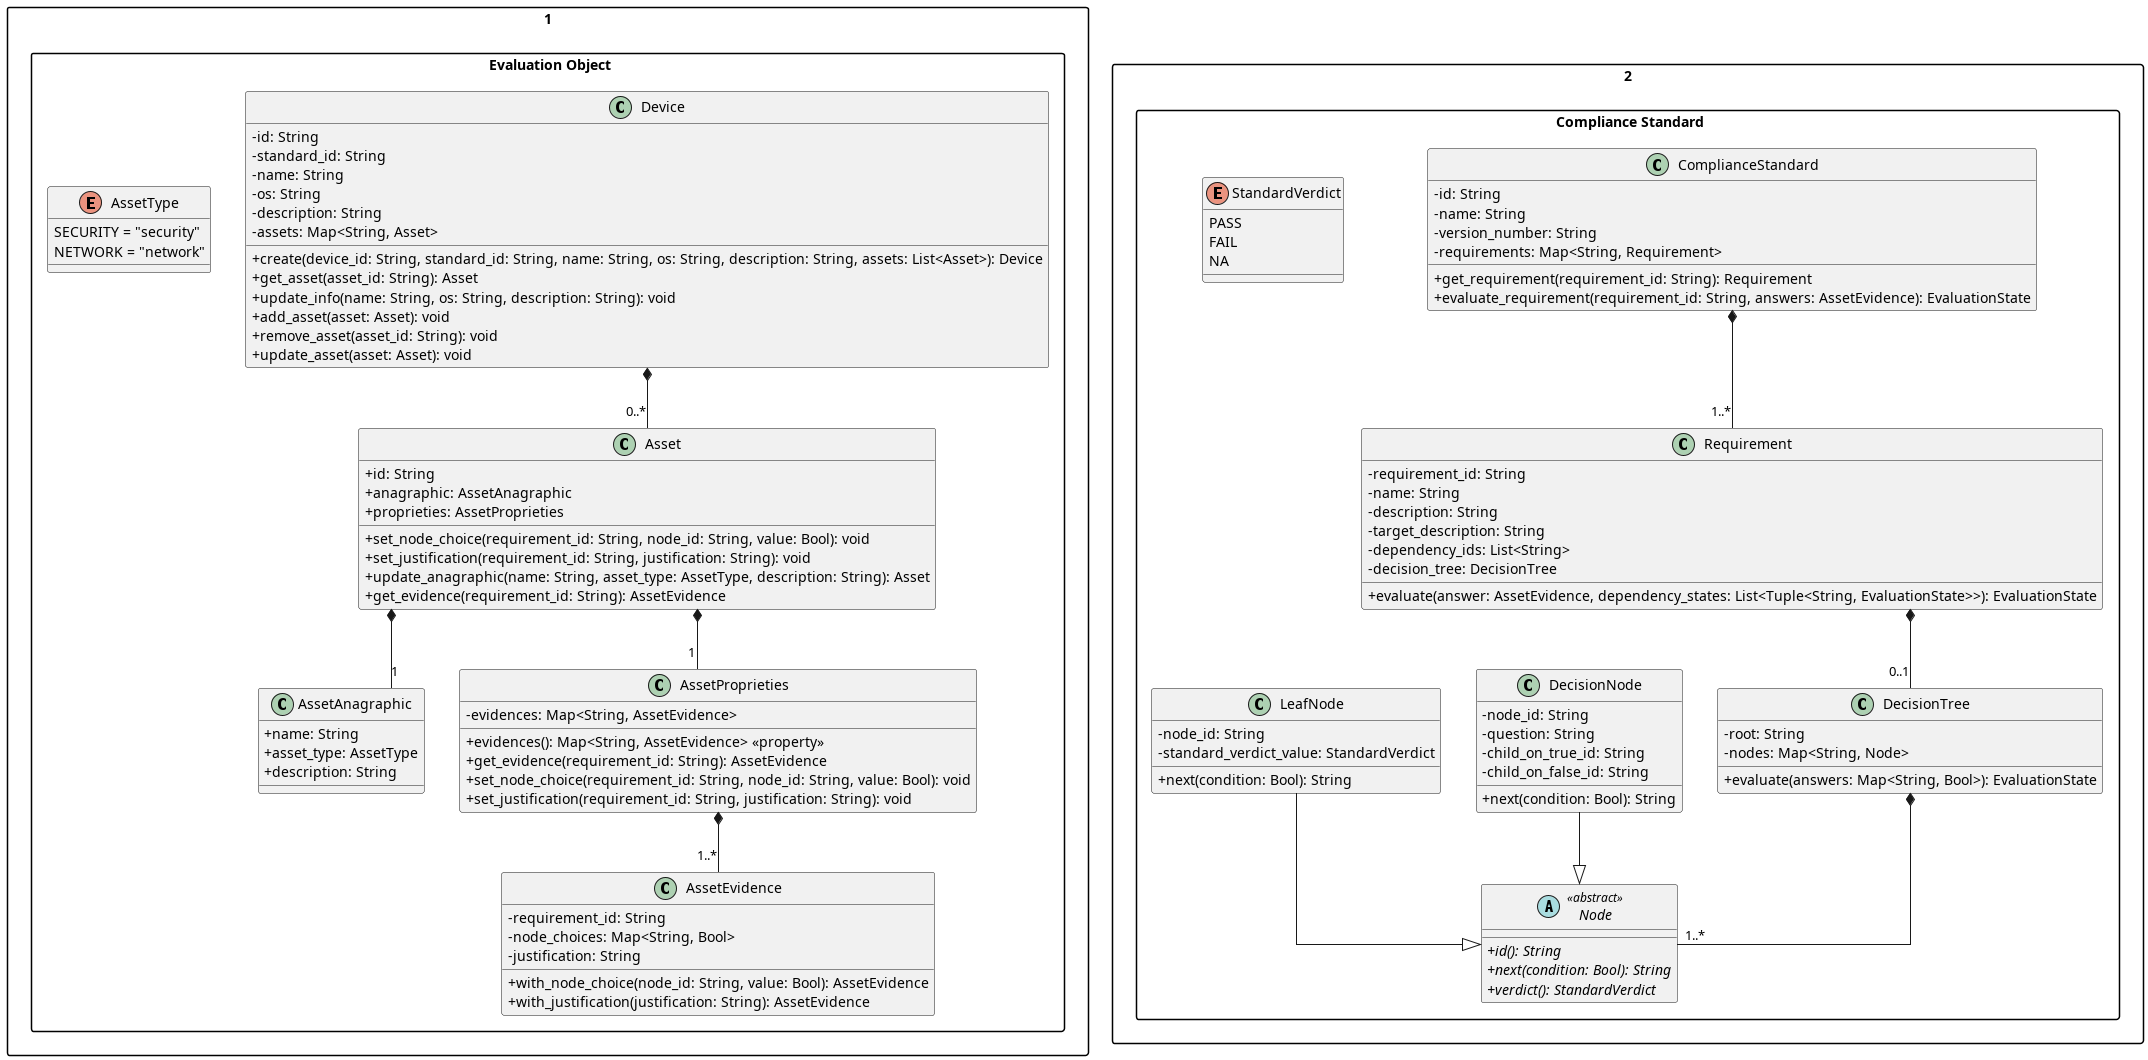

The diagram above was rendered by PlantUML. Its source (embedded in the PNG):
@startuml Modello_di_Dominio_1
skinparam linetype ortho
skinparam packageStyle rectangle

package "1. Evaluation Object" {
    !include Device.puml
    !include AssetAnagraphic.puml
    !include AssetType.puml
    !include Asset.puml
    !include AssetProprieties.puml
    !include AssetEvidence.puml
}

package "2. Compliance Standard" {
    !include ComplianceStandard.puml
    !include DecisionNode.puml
    !include Node.puml
    !include LeafNode.puml
    !include DecisionTree.puml
    !include Requirement.puml
    !include StandardVerdict.puml
}

@enduml